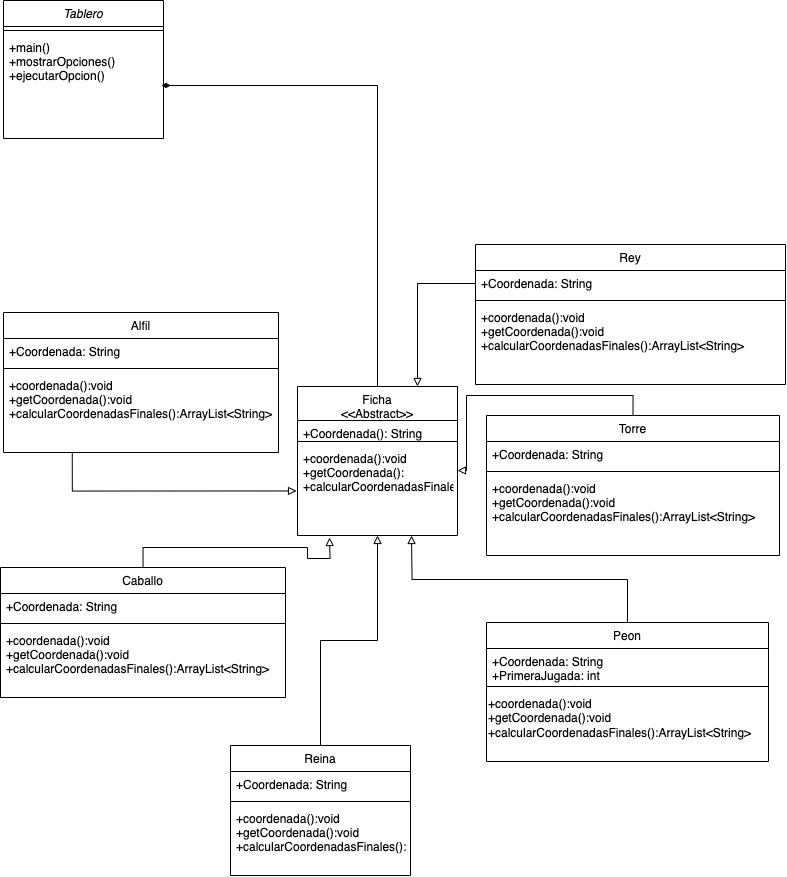

The diagram above was exported from draw.io. Its source (the exported page's mxGraphModel, read from the mxfile embedded in the PNG):
<mxGraphModel dx="867" dy="555" grid="1" gridSize="1" guides="1" tooltips="1" connect="1" arrows="1" fold="1" page="1" pageScale="1" pageWidth="827" pageHeight="1169" math="0" shadow="0">
  <root>
    <mxCell id="WIyWlLk6GJQsqaUBKTNV-0" />
    <mxCell id="WIyWlLk6GJQsqaUBKTNV-1" parent="WIyWlLk6GJQsqaUBKTNV-0" />
    <mxCell id="zkfFHV4jXpPFQw0GAbJ--0" value="Tablero" style="swimlane;fontStyle=2;align=center;verticalAlign=top;childLayout=stackLayout;horizontal=1;startSize=26;horizontalStack=0;resizeParent=1;resizeLast=0;collapsible=1;marginBottom=0;rounded=0;shadow=0;strokeWidth=1;" parent="WIyWlLk6GJQsqaUBKTNV-1" vertex="1">
      <mxGeometry x="30" y="40" width="160" height="138" as="geometry">
        <mxRectangle x="230" y="140" width="160" height="26" as="alternateBounds" />
      </mxGeometry>
    </mxCell>
    <mxCell id="zkfFHV4jXpPFQw0GAbJ--4" value="" style="line;html=1;strokeWidth=1;align=left;verticalAlign=middle;spacingTop=-1;spacingLeft=3;spacingRight=3;rotatable=0;labelPosition=right;points=[];portConstraint=eastwest;" parent="zkfFHV4jXpPFQw0GAbJ--0" vertex="1">
      <mxGeometry y="26" width="160" height="8" as="geometry" />
    </mxCell>
    <mxCell id="zkfFHV4jXpPFQw0GAbJ--5" value="+main()&#10;+mostrarOpciones()&#10;+ejecutarOpcion()" style="text;align=left;verticalAlign=top;spacingLeft=4;spacingRight=4;overflow=hidden;rotatable=0;points=[[0,0.5],[1,0.5]];portConstraint=eastwest;" parent="zkfFHV4jXpPFQw0GAbJ--0" vertex="1">
      <mxGeometry y="34" width="160" height="76" as="geometry" />
    </mxCell>
    <mxCell id="2gwzqnuf-t90lIGtb7cn-46" style="edgeStyle=orthogonalEdgeStyle;rounded=0;orthogonalLoop=1;jettySize=auto;html=1;exitX=0.5;exitY=0;exitDx=0;exitDy=0;endArrow=block;endFill=0;" edge="1" parent="WIyWlLk6GJQsqaUBKTNV-1" source="zkfFHV4jXpPFQw0GAbJ--17">
      <mxGeometry relative="1" as="geometry">
        <mxPoint x="438" y="575" as="targetPoint" />
      </mxGeometry>
    </mxCell>
    <mxCell id="zkfFHV4jXpPFQw0GAbJ--17" value="Peon" style="swimlane;fontStyle=0;align=center;verticalAlign=top;childLayout=stackLayout;horizontal=1;startSize=26;horizontalStack=0;resizeParent=1;resizeLast=0;collapsible=1;marginBottom=0;rounded=0;shadow=0;strokeWidth=1;" parent="WIyWlLk6GJQsqaUBKTNV-1" vertex="1">
      <mxGeometry x="513" y="662" width="282" height="139" as="geometry">
        <mxRectangle x="550" y="140" width="160" height="26" as="alternateBounds" />
      </mxGeometry>
    </mxCell>
    <mxCell id="zkfFHV4jXpPFQw0GAbJ--22" value="+Coordenada: String&#10;+PrimeraJugada: int" style="text;align=left;verticalAlign=top;spacingLeft=4;spacingRight=4;overflow=hidden;rotatable=0;points=[[0,0.5],[1,0.5]];portConstraint=eastwest;rounded=0;shadow=0;html=0;" parent="zkfFHV4jXpPFQw0GAbJ--17" vertex="1">
      <mxGeometry y="26" width="282" height="34" as="geometry" />
    </mxCell>
    <mxCell id="zkfFHV4jXpPFQw0GAbJ--23" value="" style="line;html=1;strokeWidth=1;align=left;verticalAlign=middle;spacingTop=-1;spacingLeft=3;spacingRight=3;rotatable=0;labelPosition=right;points=[];portConstraint=eastwest;" parent="zkfFHV4jXpPFQw0GAbJ--17" vertex="1">
      <mxGeometry y="60" width="282" height="8" as="geometry" />
    </mxCell>
    <mxCell id="2gwzqnuf-t90lIGtb7cn-0" value="+coordenada():void&lt;br style=&quot;border-color: var(--border-color); padding: 0px; margin: 0px;&quot;&gt;+getCoordenada():void&lt;br style=&quot;border-color: var(--border-color); padding: 0px; margin: 0px;&quot;&gt;+calcularCoordenadasFinales():ArrayList&amp;lt;String&amp;gt;" style="text;html=1;align=left;verticalAlign=middle;resizable=0;points=[];autosize=1;strokeColor=none;fillColor=none;" vertex="1" parent="zkfFHV4jXpPFQw0GAbJ--17">
      <mxGeometry y="68" width="282" height="56" as="geometry" />
    </mxCell>
    <mxCell id="2gwzqnuf-t90lIGtb7cn-2" value="Ficha&#10;&lt;&lt;Abstract&gt;&gt;" style="swimlane;fontStyle=0;align=center;verticalAlign=top;childLayout=stackLayout;horizontal=1;startSize=34;horizontalStack=0;resizeParent=1;resizeLast=0;collapsible=1;marginBottom=0;rounded=0;shadow=0;strokeWidth=1;" vertex="1" parent="WIyWlLk6GJQsqaUBKTNV-1">
      <mxGeometry x="324" y="426" width="160" height="149" as="geometry">
        <mxRectangle x="130" y="380" width="160" height="26" as="alternateBounds" />
      </mxGeometry>
    </mxCell>
    <mxCell id="2gwzqnuf-t90lIGtb7cn-3" value="+Coordenada(): String" style="text;align=left;verticalAlign=top;spacingLeft=4;spacingRight=4;overflow=hidden;rotatable=0;points=[[0,0.5],[1,0.5]];portConstraint=eastwest;" vertex="1" parent="2gwzqnuf-t90lIGtb7cn-2">
      <mxGeometry y="34" width="160" height="17" as="geometry" />
    </mxCell>
    <mxCell id="2gwzqnuf-t90lIGtb7cn-5" value="" style="line;html=1;strokeWidth=1;align=left;verticalAlign=middle;spacingTop=-1;spacingLeft=3;spacingRight=3;rotatable=0;labelPosition=right;points=[];portConstraint=eastwest;" vertex="1" parent="2gwzqnuf-t90lIGtb7cn-2">
      <mxGeometry y="51" width="160" height="8" as="geometry" />
    </mxCell>
    <mxCell id="2gwzqnuf-t90lIGtb7cn-7" value="+coordenada():void&#10;+getCoordenada():&#10;+calcularCoordenadasFinales()" style="text;align=left;verticalAlign=top;spacingLeft=4;spacingRight=4;overflow=hidden;rotatable=0;points=[[0,0.5],[1,0.5]];portConstraint=eastwest;" vertex="1" parent="2gwzqnuf-t90lIGtb7cn-2">
      <mxGeometry y="59" width="160" height="50" as="geometry" />
    </mxCell>
    <mxCell id="2gwzqnuf-t90lIGtb7cn-12" style="edgeStyle=orthogonalEdgeStyle;rounded=0;orthogonalLoop=1;jettySize=auto;html=1;exitX=0.5;exitY=0;exitDx=0;exitDy=0;entryX=0.988;entryY=0.671;entryDx=0;entryDy=0;entryPerimeter=0;endArrow=diamondThin;endFill=1;" edge="1" parent="WIyWlLk6GJQsqaUBKTNV-1" source="2gwzqnuf-t90lIGtb7cn-2" target="zkfFHV4jXpPFQw0GAbJ--5">
      <mxGeometry relative="1" as="geometry">
        <Array as="points">
          <mxPoint x="404" y="125" />
        </Array>
      </mxGeometry>
    </mxCell>
    <mxCell id="2gwzqnuf-t90lIGtb7cn-45" style="edgeStyle=orthogonalEdgeStyle;rounded=0;orthogonalLoop=1;jettySize=auto;html=1;exitX=0.5;exitY=0;exitDx=0;exitDy=0;endArrow=block;endFill=0;" edge="1" parent="WIyWlLk6GJQsqaUBKTNV-1" source="2gwzqnuf-t90lIGtb7cn-13">
      <mxGeometry relative="1" as="geometry">
        <mxPoint x="356" y="577" as="targetPoint" />
      </mxGeometry>
    </mxCell>
    <mxCell id="2gwzqnuf-t90lIGtb7cn-13" value="Caballo" style="swimlane;fontStyle=0;align=center;verticalAlign=top;childLayout=stackLayout;horizontal=1;startSize=26;horizontalStack=0;resizeParent=1;resizeLast=0;collapsible=1;marginBottom=0;rounded=0;shadow=0;strokeWidth=1;" vertex="1" parent="WIyWlLk6GJQsqaUBKTNV-1">
      <mxGeometry x="27" y="607" width="285" height="130" as="geometry">
        <mxRectangle x="130" y="380" width="160" height="26" as="alternateBounds" />
      </mxGeometry>
    </mxCell>
    <mxCell id="2gwzqnuf-t90lIGtb7cn-14" value="+Coordenada: String" style="text;align=left;verticalAlign=top;spacingLeft=4;spacingRight=4;overflow=hidden;rotatable=0;points=[[0,0.5],[1,0.5]];portConstraint=eastwest;" vertex="1" parent="2gwzqnuf-t90lIGtb7cn-13">
      <mxGeometry y="26" width="285" height="26" as="geometry" />
    </mxCell>
    <mxCell id="2gwzqnuf-t90lIGtb7cn-15" value="" style="line;html=1;strokeWidth=1;align=left;verticalAlign=middle;spacingTop=-1;spacingLeft=3;spacingRight=3;rotatable=0;labelPosition=right;points=[];portConstraint=eastwest;" vertex="1" parent="2gwzqnuf-t90lIGtb7cn-13">
      <mxGeometry y="52" width="285" height="8" as="geometry" />
    </mxCell>
    <mxCell id="2gwzqnuf-t90lIGtb7cn-16" value="+coordenada():void&#10;+getCoordenada():void&#10;+calcularCoordenadasFinales():ArrayList&lt;String&gt;" style="text;align=left;verticalAlign=top;spacingLeft=4;spacingRight=4;overflow=hidden;rotatable=0;points=[[0,0.5],[1,0.5]];portConstraint=eastwest;" vertex="1" parent="2gwzqnuf-t90lIGtb7cn-13">
      <mxGeometry y="60" width="285" height="65" as="geometry" />
    </mxCell>
    <mxCell id="2gwzqnuf-t90lIGtb7cn-34" style="edgeStyle=orthogonalEdgeStyle;rounded=0;orthogonalLoop=1;jettySize=auto;html=1;exitX=0.5;exitY=0;exitDx=0;exitDy=0;entryX=0.5;entryY=1;entryDx=0;entryDy=0;endArrow=block;endFill=0;" edge="1" parent="WIyWlLk6GJQsqaUBKTNV-1" source="2gwzqnuf-t90lIGtb7cn-17" target="2gwzqnuf-t90lIGtb7cn-2">
      <mxGeometry relative="1" as="geometry" />
    </mxCell>
    <mxCell id="2gwzqnuf-t90lIGtb7cn-17" value="Reina" style="swimlane;fontStyle=0;align=center;verticalAlign=top;childLayout=stackLayout;horizontal=1;startSize=26;horizontalStack=0;resizeParent=1;resizeLast=0;collapsible=1;marginBottom=0;rounded=0;shadow=0;strokeWidth=1;" vertex="1" parent="WIyWlLk6GJQsqaUBKTNV-1">
      <mxGeometry x="257" y="785" width="180" height="130" as="geometry">
        <mxRectangle x="130" y="380" width="160" height="26" as="alternateBounds" />
      </mxGeometry>
    </mxCell>
    <mxCell id="2gwzqnuf-t90lIGtb7cn-18" value="+Coordenada: String" style="text;align=left;verticalAlign=top;spacingLeft=4;spacingRight=4;overflow=hidden;rotatable=0;points=[[0,0.5],[1,0.5]];portConstraint=eastwest;" vertex="1" parent="2gwzqnuf-t90lIGtb7cn-17">
      <mxGeometry y="26" width="180" height="26" as="geometry" />
    </mxCell>
    <mxCell id="2gwzqnuf-t90lIGtb7cn-19" value="" style="line;html=1;strokeWidth=1;align=left;verticalAlign=middle;spacingTop=-1;spacingLeft=3;spacingRight=3;rotatable=0;labelPosition=right;points=[];portConstraint=eastwest;" vertex="1" parent="2gwzqnuf-t90lIGtb7cn-17">
      <mxGeometry y="52" width="180" height="8" as="geometry" />
    </mxCell>
    <mxCell id="2gwzqnuf-t90lIGtb7cn-20" value="+coordenada():void&#10;+getCoordenada():void&#10;+calcularCoordenadasFinales():ArrayList&lt;String&gt;" style="text;align=left;verticalAlign=top;spacingLeft=4;spacingRight=4;overflow=hidden;rotatable=0;points=[[0,0.5],[1,0.5]];portConstraint=eastwest;" vertex="1" parent="2gwzqnuf-t90lIGtb7cn-17">
      <mxGeometry y="60" width="180" height="64" as="geometry" />
    </mxCell>
    <mxCell id="2gwzqnuf-t90lIGtb7cn-21" value="Alfil" style="swimlane;fontStyle=0;align=center;verticalAlign=top;childLayout=stackLayout;horizontal=1;startSize=26;horizontalStack=0;resizeParent=1;resizeLast=0;collapsible=1;marginBottom=0;rounded=0;shadow=0;strokeWidth=1;" vertex="1" parent="WIyWlLk6GJQsqaUBKTNV-1">
      <mxGeometry x="30" y="352" width="275" height="140" as="geometry">
        <mxRectangle x="130" y="380" width="160" height="26" as="alternateBounds" />
      </mxGeometry>
    </mxCell>
    <mxCell id="2gwzqnuf-t90lIGtb7cn-22" value="+Coordenada: String" style="text;align=left;verticalAlign=top;spacingLeft=4;spacingRight=4;overflow=hidden;rotatable=0;points=[[0,0.5],[1,0.5]];portConstraint=eastwest;" vertex="1" parent="2gwzqnuf-t90lIGtb7cn-21">
      <mxGeometry y="26" width="275" height="26" as="geometry" />
    </mxCell>
    <mxCell id="2gwzqnuf-t90lIGtb7cn-23" value="" style="line;html=1;strokeWidth=1;align=left;verticalAlign=middle;spacingTop=-1;spacingLeft=3;spacingRight=3;rotatable=0;labelPosition=right;points=[];portConstraint=eastwest;" vertex="1" parent="2gwzqnuf-t90lIGtb7cn-21">
      <mxGeometry y="52" width="275" height="8" as="geometry" />
    </mxCell>
    <mxCell id="2gwzqnuf-t90lIGtb7cn-24" value="+coordenada():void&#10;+getCoordenada():void&#10;+calcularCoordenadasFinales():ArrayList&lt;String&gt;" style="text;align=left;verticalAlign=top;spacingLeft=4;spacingRight=4;overflow=hidden;rotatable=0;points=[[0,0.5],[1,0.5]];portConstraint=eastwest;" vertex="1" parent="2gwzqnuf-t90lIGtb7cn-21">
      <mxGeometry y="60" width="275" height="50" as="geometry" />
    </mxCell>
    <mxCell id="2gwzqnuf-t90lIGtb7cn-25" value="Rey" style="swimlane;fontStyle=0;align=center;verticalAlign=top;childLayout=stackLayout;horizontal=1;startSize=26;horizontalStack=0;resizeParent=1;resizeLast=0;collapsible=1;marginBottom=0;rounded=0;shadow=0;strokeWidth=1;" vertex="1" parent="WIyWlLk6GJQsqaUBKTNV-1">
      <mxGeometry x="502" y="284" width="310" height="140" as="geometry">
        <mxRectangle x="130" y="380" width="160" height="26" as="alternateBounds" />
      </mxGeometry>
    </mxCell>
    <mxCell id="2gwzqnuf-t90lIGtb7cn-26" value="+Coordenada: String" style="text;align=left;verticalAlign=top;spacingLeft=4;spacingRight=4;overflow=hidden;rotatable=0;points=[[0,0.5],[1,0.5]];portConstraint=eastwest;" vertex="1" parent="2gwzqnuf-t90lIGtb7cn-25">
      <mxGeometry y="26" width="310" height="26" as="geometry" />
    </mxCell>
    <mxCell id="2gwzqnuf-t90lIGtb7cn-27" value="" style="line;html=1;strokeWidth=1;align=left;verticalAlign=middle;spacingTop=-1;spacingLeft=3;spacingRight=3;rotatable=0;labelPosition=right;points=[];portConstraint=eastwest;" vertex="1" parent="2gwzqnuf-t90lIGtb7cn-25">
      <mxGeometry y="52" width="310" height="8" as="geometry" />
    </mxCell>
    <mxCell id="2gwzqnuf-t90lIGtb7cn-28" value="+coordenada():void&#10;+getCoordenada():void&#10;+calcularCoordenadasFinales():ArrayList&lt;String&gt;" style="text;align=left;verticalAlign=top;spacingLeft=4;spacingRight=4;overflow=hidden;rotatable=0;points=[[0,0.5],[1,0.5]];portConstraint=eastwest;" vertex="1" parent="2gwzqnuf-t90lIGtb7cn-25">
      <mxGeometry y="60" width="310" height="50" as="geometry" />
    </mxCell>
    <mxCell id="2gwzqnuf-t90lIGtb7cn-47" style="edgeStyle=orthogonalEdgeStyle;rounded=0;orthogonalLoop=1;jettySize=auto;html=1;exitX=0.5;exitY=0;exitDx=0;exitDy=0;entryX=1;entryY=0.5;entryDx=0;entryDy=0;endArrow=block;endFill=0;" edge="1" parent="WIyWlLk6GJQsqaUBKTNV-1" source="2gwzqnuf-t90lIGtb7cn-29" target="2gwzqnuf-t90lIGtb7cn-7">
      <mxGeometry relative="1" as="geometry" />
    </mxCell>
    <mxCell id="2gwzqnuf-t90lIGtb7cn-29" value="Torre" style="swimlane;fontStyle=0;align=center;verticalAlign=top;childLayout=stackLayout;horizontal=1;startSize=26;horizontalStack=0;resizeParent=1;resizeLast=0;collapsible=1;marginBottom=0;rounded=0;shadow=0;strokeWidth=1;" vertex="1" parent="WIyWlLk6GJQsqaUBKTNV-1">
      <mxGeometry x="513" y="455" width="293" height="140" as="geometry">
        <mxRectangle x="130" y="380" width="160" height="26" as="alternateBounds" />
      </mxGeometry>
    </mxCell>
    <mxCell id="2gwzqnuf-t90lIGtb7cn-30" value="+Coordenada: String" style="text;align=left;verticalAlign=top;spacingLeft=4;spacingRight=4;overflow=hidden;rotatable=0;points=[[0,0.5],[1,0.5]];portConstraint=eastwest;" vertex="1" parent="2gwzqnuf-t90lIGtb7cn-29">
      <mxGeometry y="26" width="293" height="26" as="geometry" />
    </mxCell>
    <mxCell id="2gwzqnuf-t90lIGtb7cn-31" value="" style="line;html=1;strokeWidth=1;align=left;verticalAlign=middle;spacingTop=-1;spacingLeft=3;spacingRight=3;rotatable=0;labelPosition=right;points=[];portConstraint=eastwest;" vertex="1" parent="2gwzqnuf-t90lIGtb7cn-29">
      <mxGeometry y="52" width="293" height="8" as="geometry" />
    </mxCell>
    <mxCell id="2gwzqnuf-t90lIGtb7cn-32" value="+coordenada():void&#10;+getCoordenada():void&#10;+calcularCoordenadasFinales():ArrayList&lt;String&gt;" style="text;align=left;verticalAlign=top;spacingLeft=4;spacingRight=4;overflow=hidden;rotatable=0;points=[[0,0.5],[1,0.5]];portConstraint=eastwest;" vertex="1" parent="2gwzqnuf-t90lIGtb7cn-29">
      <mxGeometry y="60" width="293" height="50" as="geometry" />
    </mxCell>
    <mxCell id="2gwzqnuf-t90lIGtb7cn-44" style="edgeStyle=orthogonalEdgeStyle;rounded=0;orthogonalLoop=1;jettySize=auto;html=1;exitX=0.25;exitY=1;exitDx=0;exitDy=0;entryX=-0.006;entryY=0.909;entryDx=0;entryDy=0;entryPerimeter=0;endArrow=block;endFill=0;" edge="1" parent="WIyWlLk6GJQsqaUBKTNV-1" source="2gwzqnuf-t90lIGtb7cn-21" target="2gwzqnuf-t90lIGtb7cn-7">
      <mxGeometry relative="1" as="geometry" />
    </mxCell>
    <mxCell id="2gwzqnuf-t90lIGtb7cn-48" style="edgeStyle=orthogonalEdgeStyle;rounded=0;orthogonalLoop=1;jettySize=auto;html=1;exitX=0;exitY=0.5;exitDx=0;exitDy=0;entryX=0.75;entryY=0;entryDx=0;entryDy=0;endArrow=block;endFill=0;" edge="1" parent="WIyWlLk6GJQsqaUBKTNV-1" source="2gwzqnuf-t90lIGtb7cn-26" target="2gwzqnuf-t90lIGtb7cn-2">
      <mxGeometry relative="1" as="geometry" />
    </mxCell>
  </root>
</mxGraphModel>